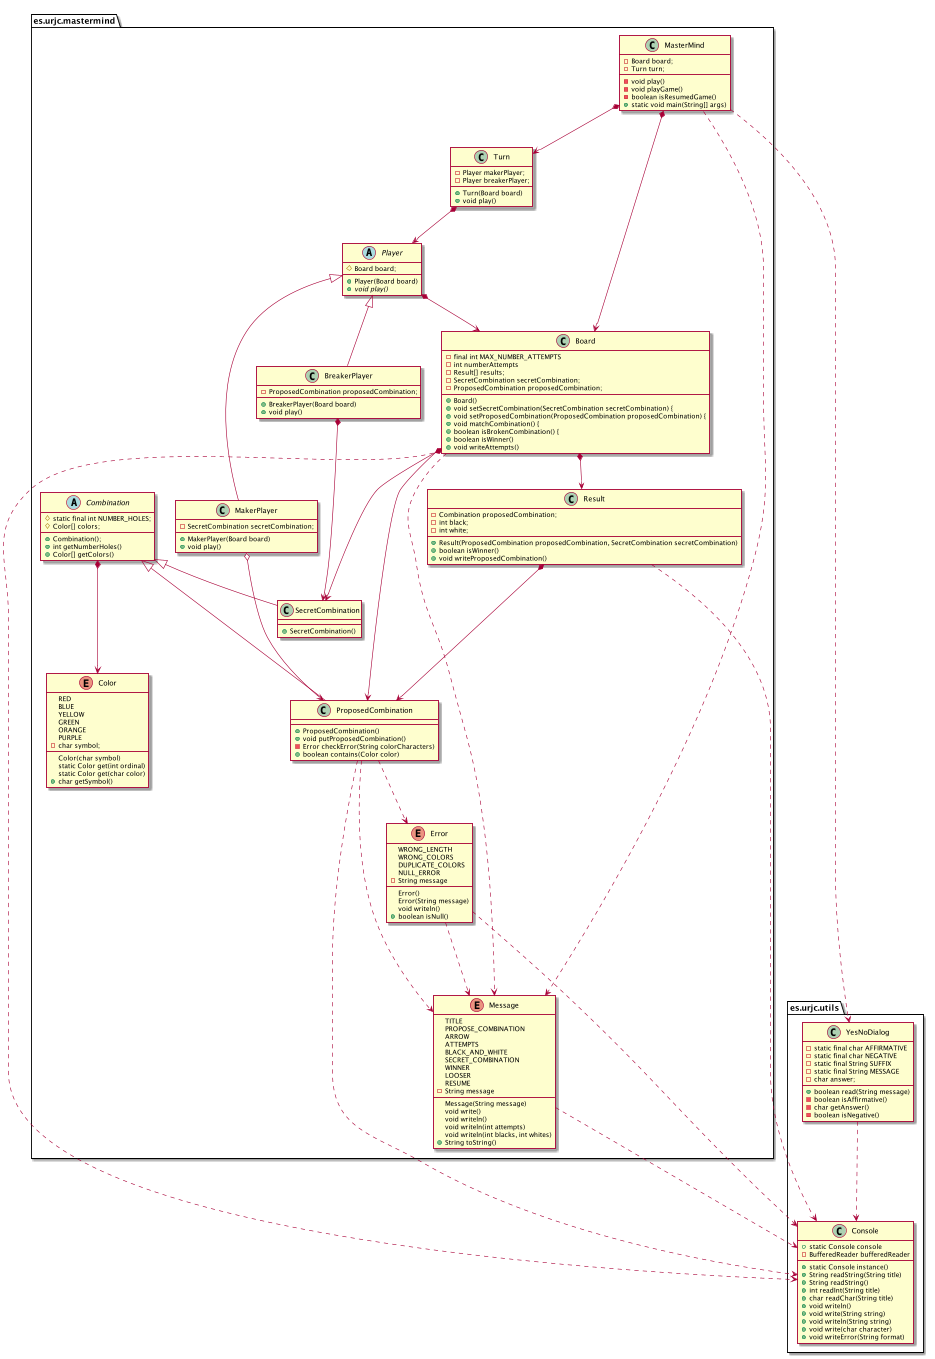

The diagram above was rendered by PlantUML. Its source (embedded in the PNG):
@startuml

package es.urjc.mastermind{

    class MasterMind{
        - Board board;
        - Turn turn;
        - void play()
        - void playGame()
        - boolean isResumedGame()
        + static void main(String[] args)
    }

    Class Board{
        - final int MAX_NUMBER_ATTEMPTS
        - int numberAttempts
        - Result[] results;
        - SecretCombination secretCombination;
        - ProposedCombination proposedCombination;
        + Board()
        + void setSecretCombination(SecretCombination secretCombination) {
        + void setProposedCombination(ProposedCombination proposedCombination) {
        + void matchCombination() {
        + boolean isBrokenCombination() {
        + boolean isWinner()
        + void writeAttempts()
    }

    class Turn {
        - Player makerPlayer;
        - Player breakerPlayer;
        + Turn(Board board)
        + void play()
    }

    abstract class Player {
        # Board board;
        + Player(Board board)
        + {abstract} void play()
    }

    class MakerPlayer extends Player {
        - SecretCombination secretCombination;
        + MakerPlayer(Board board)
        + void play()
    }

    class BreakerPlayer extends Player {
        - ProposedCombination proposedCombination;
        + BreakerPlayer(Board board)
        + void play()
    }

    abstract class Combination {
        # static final int NUMBER_HOLES;
        # Color[] colors;
        + Combination();
        + int getNumberHoles()
        + Color[] getColors()
    }

    class ProposedCombination extends Combination {
        + ProposedCombination()
        + void putProposedCombination()
        - Error checkError(String colorCharacters)
        + boolean contains(Color color)
    }

    class SecretCombination extends Combination {
        + SecretCombination()
    }

    class Result {
        - Combination proposedCombination;
        - int black;
        - int white;
        + Result(ProposedCombination proposedCombination, SecretCombination secretCombination)
        + boolean isWinner()
        + void writeProposedCombination()
    }

    enum Color {

        RED
        BLUE
        YELLOW
        GREEN
        ORANGE
        PURPLE
        - char symbol;
        Color(char symbol)
        static Color get(int ordinal)
        static Color get(char color)
        + char getSymbol()
    }

    enum Error {

        WRONG_LENGTH
        WRONG_COLORS
        DUPLICATE_COLORS
        NULL_ERROR
        - String message
        Error()
        Error(String message)
        void writeln()
        + boolean isNull()
    }

    enum Message {
        TITLE
        PROPOSE_COMBINATION
        ARROW
        ATTEMPTS
        BLACK_AND_WHITE
        SECRET_COMBINATION
        WINNER
        LOOSER
        RESUME
        - String message
        Message(String message)
        void write()
        void writeln()
        void writeln(int attempts)
        void writeln(int blacks, int whites)
        + String toString()
    }
}

package es.urjc.utils {

    class Console {
        + static Console console
        - BufferedReader bufferedReader
        + static Console instance()
        + String readString(String title)
        + String readString()
        + int readInt(String title)
        + char readChar(String title)
        + void writeln()
        + void write(String string)
        + void writeln(String string)
        + void write(char character)
        + void writeError(String format)
    }

    class YesNoDialog {
        - static final char AFFIRMATIVE
        - static final char NEGATIVE
        - static final String SUFFIX
        - static final String MESSAGE
        - char answer;
        + boolean read(String message)
        - boolean isAffirmative()
        - char getAnswer()
        - boolean isNegative()
   }

}

MasterMind *--> Board
MasterMind *--> Turn
Turn *--> Player
Combination *---> Color
Player *--> Board
BreakerPlayer *---> SecretCombination
MakerPlayer o---> ProposedCombination
Board *--> Result
Board *--> SecretCombination
Board *--> ProposedCombination
Result *---> ProposedCombination
ProposedCombination ..> Error
MasterMind ...> Message
Board ...> Message
Error ...> Message
ProposedCombination ..> Message
Board ...> Console
Error ...> Console
Message ...> Console
ProposedCombination ...> Console
Result ...> Console
YesNoDialog ...> Console
MasterMind ...> YesNoDialog
@enduml